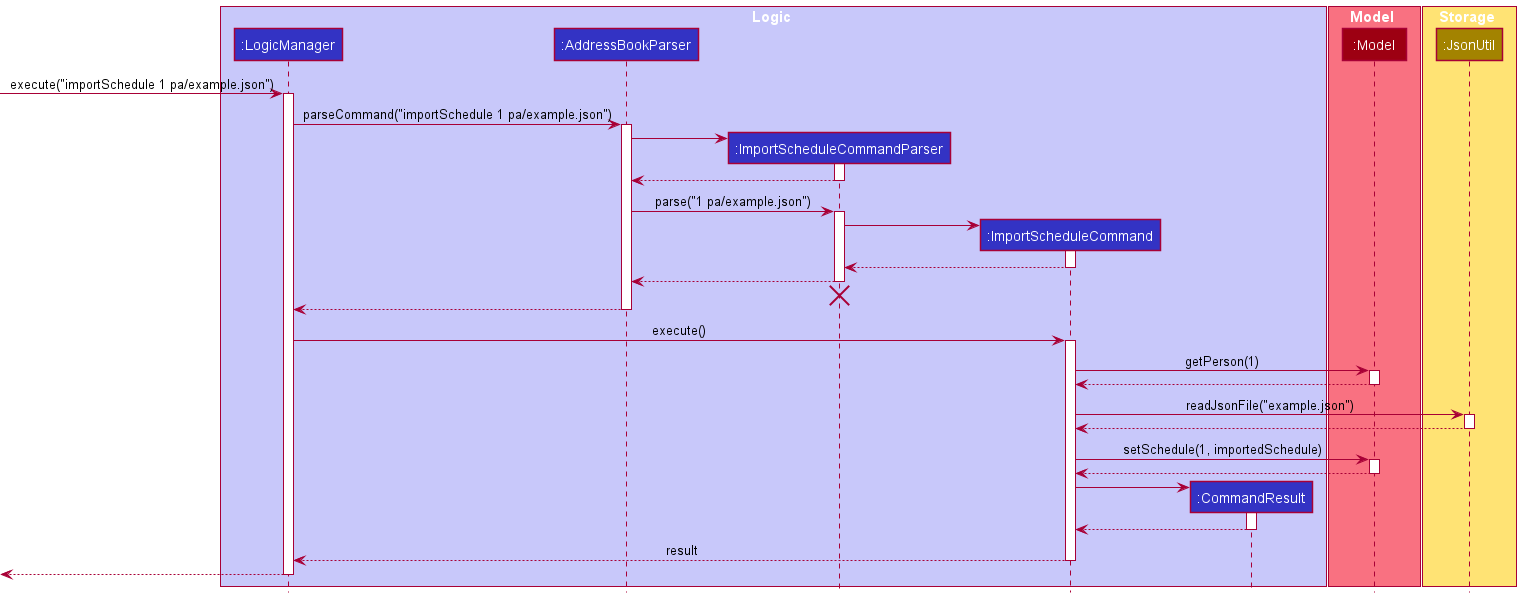

The diagram above was rendered by PlantUML. Its source (embedded in the PNG):
@startuml
!include style.puml

box Logic LOGIC_COLOR_T1
participant ":LogicManager" as LogicManager LOGIC_COLOR
participant ":AddressBookParser" as AddressBookParser LOGIC_COLOR
participant ":ImportScheduleCommandParser" as ImportScheduleCommandParser LOGIC_COLOR
participant ":ImportScheduleCommand" as ImportScheduleCommand LOGIC_COLOR
participant ":CommandResult" as CommandResult LOGIC_COLOR
end box

box Model MODEL_COLOR_T1
participant ":Model" as Model MODEL_COLOR
end box

box Storage STORAGE_COLOR_T1
participant ":JsonUtil" as JsonUtil STORAGE_COLOR
end box

[-> LogicManager : execute("importSchedule 1 pa/example.json")
activate LogicManager

LogicManager -> AddressBookParser : parseCommand("importSchedule 1 pa/example.json")
activate AddressBookParser

create ImportScheduleCommandParser
AddressBookParser -> ImportScheduleCommandParser
activate ImportScheduleCommandParser

ImportScheduleCommandParser --> AddressBookParser
deactivate ImportScheduleCommandParser

AddressBookParser -> ImportScheduleCommandParser : parse("1 pa/example.json")
activate ImportScheduleCommandParser

create ImportScheduleCommand
ImportScheduleCommandParser -> ImportScheduleCommand
activate ImportScheduleCommand

ImportScheduleCommand --> ImportScheduleCommandParser
deactivate ImportScheduleCommand

ImportScheduleCommandParser --> AddressBookParser
deactivate ImportScheduleCommandParser
'Hidden arrow to position the destroy marker below the end of the activation bar.
ImportScheduleCommandParser -[hidden]-> AddressBookParser
destroy ImportScheduleCommandParser

AddressBookParser --> LogicManager
deactivate AddressBookParser

LogicManager -> ImportScheduleCommand : execute()
activate ImportScheduleCommand

ImportScheduleCommand -> Model : getPerson(1)
activate Model

Model --> ImportScheduleCommand
deactivate Model

ImportScheduleCommand -> JsonUtil : readJsonFile("example.json")
activate JsonUtil

JsonUtil --> ImportScheduleCommand
deactivate JsonUtil

ImportScheduleCommand -> Model : setSchedule(1, importedSchedule)
activate Model

Model --> ImportScheduleCommand
deactivate Model

create CommandResult
ImportScheduleCommand -> CommandResult
activate CommandResult

CommandResult --> ImportScheduleCommand
deactivate CommandResult

ImportScheduleCommand --> LogicManager : result
deactivate ImportScheduleCommand

[<--LogicManager
deactivate LogicManager
@enduml